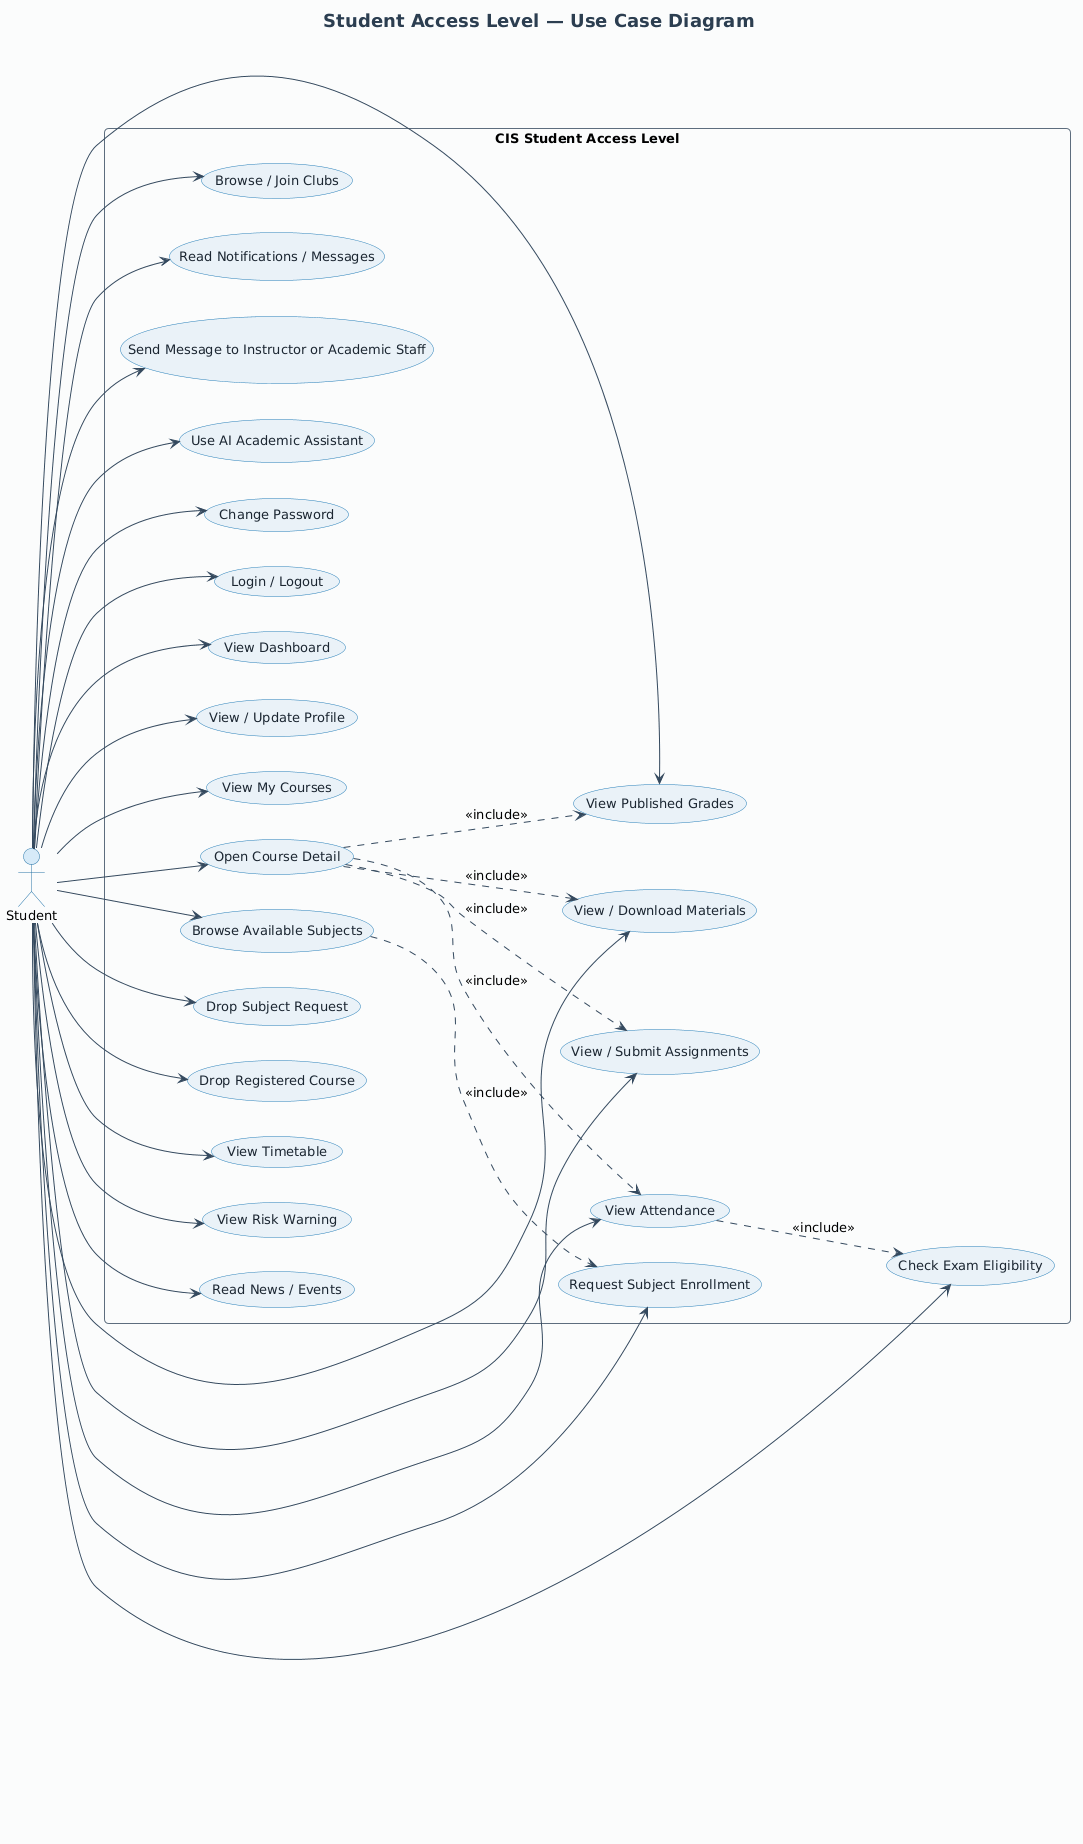

The diagram above was rendered by PlantUML. Its source (embedded in the PNG):
@startuml
left to right direction

skinparam backgroundColor #FFFFFF
skinparam shadowing false
skinparam defaultFontName "Segoe UI"
skinparam defaultFontSize 13
skinparam roundCorner 8
skinparam ArrowColor #34495E
skinparam TitleFontSize 18
skinparam TitleFontColor #2C3E50

skinparam actor {
  BackgroundColor #D6EAF8
  BorderColor #2471A3
}
skinparam usecase {
  BackgroundColor #EAF2F8
  BorderColor #2980B9
  FontColor #1B2631
}
skinparam rectangle {
  BackgroundColor #FBFCFC
  BorderColor #5D6D7E
}

title Student Access Level — Use Case Diagram

actor Student

rectangle "CIS Student Access Level" {
  usecase "Login / Logout" as UC01
  usecase "View Dashboard" as UC02
  usecase "View / Update Profile" as UC03
  usecase "View My Courses" as UC04
  usecase "Open Course Detail" as UC05
  usecase "Browse Available Subjects" as UC06
  usecase "Request Subject Enrollment" as UC07
  usecase "Drop Subject Request" as UC08
  usecase "Drop Registered Course" as UC09
  usecase "View Timetable" as UC10
  usecase "View / Download Materials" as UC11
  usecase "View / Submit Assignments" as UC12
  usecase "View Attendance" as UC13
  usecase "Check Exam Eligibility" as UC14
  usecase "View Published Grades" as UC15
  usecase "View Risk Warning" as UC16
  usecase "Read News / Events" as UC17
  usecase "Browse / Join Clubs" as UC18
  usecase "Read Notifications / Messages" as UC19
  usecase "Send Message to Instructor or Academic Staff" as UC20
  usecase "Use AI Academic Assistant" as UC21
  usecase "Change Password" as UC22
}

Student --> UC01
Student --> UC02
Student --> UC03
Student --> UC04
Student --> UC05
Student --> UC06
Student --> UC07
Student --> UC08
Student --> UC09
Student --> UC10
Student --> UC11
Student --> UC12
Student --> UC13
Student --> UC14
Student --> UC15
Student --> UC16
Student --> UC17
Student --> UC18
Student --> UC19
Student --> UC20
Student --> UC21
Student --> UC22

UC05 ..> UC11 : <<include>>
UC05 ..> UC12 : <<include>>
UC05 ..> UC13 : <<include>>
UC05 ..> UC15 : <<include>>
UC13 ..> UC14 : <<include>>
UC06 ..> UC07 : <<include>>
@enduml